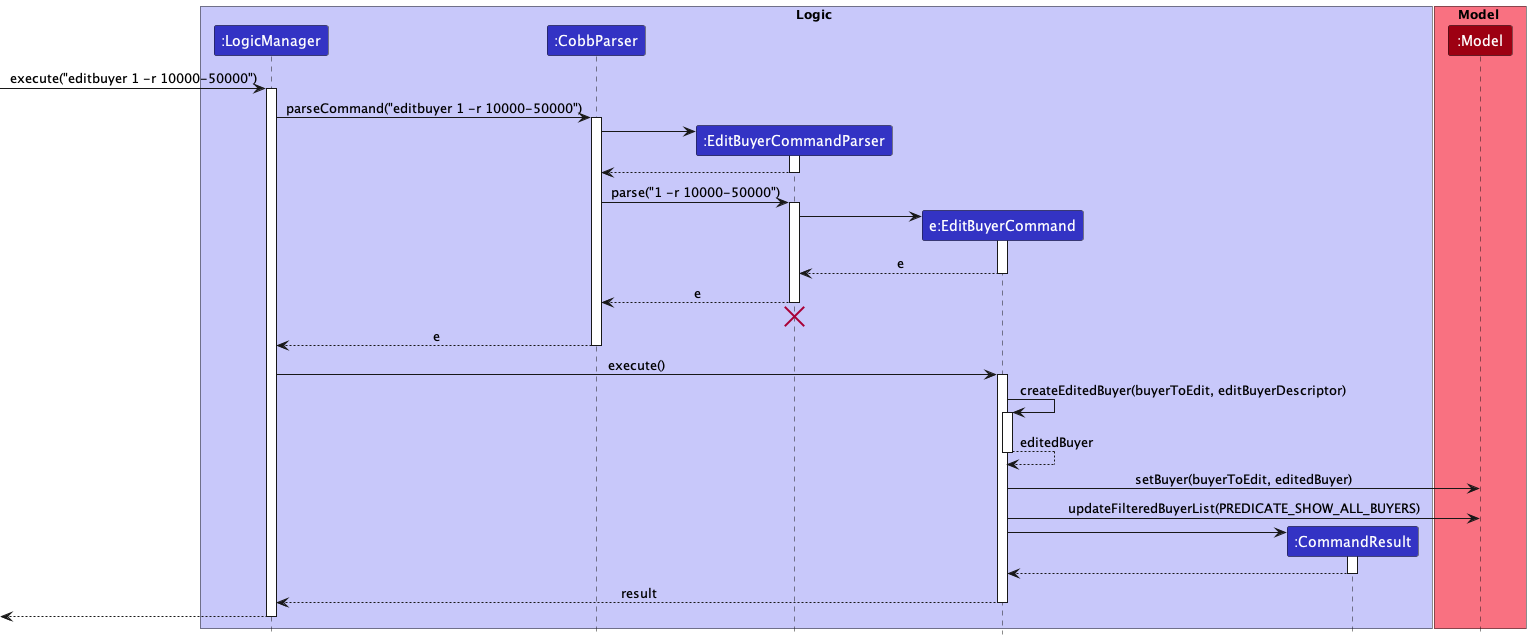

The diagram above was rendered by PlantUML. Its source (embedded in the PNG):
@startuml
!include style.puml

box Logic LOGIC_COLOR_T1
participant ":LogicManager" as LogicManager LOGIC_COLOR
participant ":CobbParser" as CobbParser LOGIC_COLOR
participant ":EditBuyerCommandParser" as EditBuyerCommandParser LOGIC_COLOR
participant "e:EditBuyerCommand" as EditBuyerCommand LOGIC_COLOR
participant ":CommandResult" as CommandResult LOGIC_COLOR
end box

box Model MODEL_COLOR_T1
participant ":Model" as Model MODEL_COLOR
end box

[-> LogicManager : execute("editbuyer 1 -r 10000-50000")
activate LogicManager

LogicManager -> CobbParser : parseCommand("editbuyer 1 -r 10000-50000")
activate CobbParser

create EditBuyerCommandParser
CobbParser -> EditBuyerCommandParser
activate EditBuyerCommandParser

EditBuyerCommandParser --> CobbParser
deactivate EditBuyerCommandParser

CobbParser -> EditBuyerCommandParser : parse("1 -r 10000-50000")
activate EditBuyerCommandParser

create EditBuyerCommand
EditBuyerCommandParser -> EditBuyerCommand
activate EditBuyerCommand

EditBuyerCommand --> EditBuyerCommandParser : e
deactivate EditBuyerCommand

EditBuyerCommandParser --> CobbParser : e
deactivate EditBuyerCommandParser
'Hidden arrow to position the destroy marker below the end of the activation bar.
EditBuyerCommandParser -[hidden]-> CobbParser
destroy EditBuyerCommandParser

CobbParser --> LogicManager : e
deactivate CobbParser

LogicManager -> EditBuyerCommand : execute()
activate EditBuyerCommand

EditBuyerCommand -> EditBuyerCommand : createEditedBuyer(buyerToEdit, editBuyerDescriptor)
activate EditBuyerCommand
EditBuyerCommand --> EditBuyerCommand : editedBuyer
deactivate EditBuyerCommand

EditBuyerCommand -> Model : setBuyer(buyerToEdit, editedBuyer)

EditBuyerCommand -> Model : updateFilteredBuyerList(PREDICATE_SHOW_ALL_BUYERS)

create CommandResult
EditBuyerCommand -> CommandResult
activate CommandResult

CommandResult --> EditBuyerCommand
deactivate CommandResult

EditBuyerCommand --> LogicManager : result
deactivate EditBuyerCommand

[<--LogicManager
deactivate LogicManager
@enduml